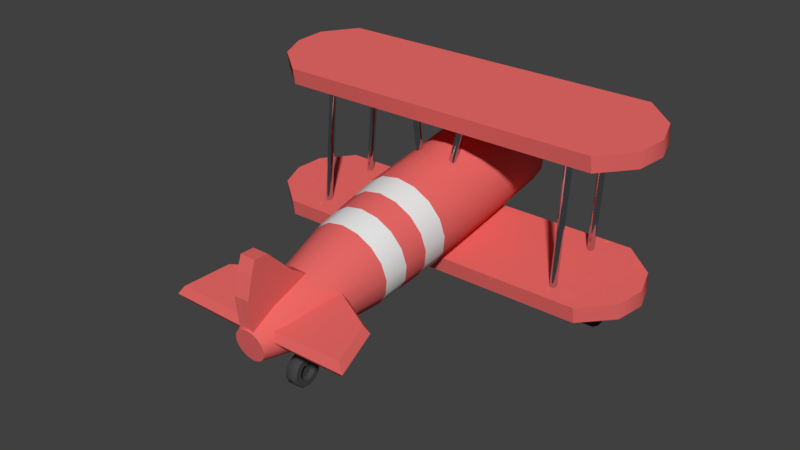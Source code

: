 # Source: Airplane.blend  (saved by Blender 2.78.0; exported with 4.5.12 LTS)
import bpy
from mathutils import Matrix  # noqa: F401  (used for matrix-valued properties, if any)

bpy.ops.wm.read_factory_settings(use_empty=True)
scene = bpy.context.scene
scene.name = 'Scene'

# ---- collections
col_collection_1 = bpy.data.collections.new('Collection 1'); scene.collection.children.link(col_collection_1)

# ---- materials (node trees are filled in below, after node groups)
mat_red = bpy.data.materials.new('Red')
mat_red.alpha_threshold = 0.0
mat_red.diffuse_color = (0.8, 0.1401, 0.1319, 1.0)
mat_red.roughness = 0.5
mat_metal = bpy.data.materials.new('Metal')
mat_metal.alpha_threshold = 0.0
mat_metal.diffuse_color = (0.615, 0.6765, 0.7357, 1.0)
mat_metal.roughness = 0.5
mat_metal.specular_intensity = 1.0
mat_darkgrey = bpy.data.materials.new('DarkGrey')
mat_darkgrey.alpha_threshold = 0.0
mat_darkgrey.diffuse_color = (0.06072, 0.06072, 0.06072, 1.0)
mat_darkgrey.roughness = 0.5
mat_white = bpy.data.materials.new('White')
mat_white.alpha_threshold = 0.0
mat_white.roughness = 0.5

# ---- node groups
ng_auto_smooth = bpy.data.node_groups.new('Auto Smooth', 'GeometryNodeTree')
_s = ng_auto_smooth.interface.new_socket(name='Geometry', in_out='OUTPUT', socket_type='NodeSocketGeometry')
_s = ng_auto_smooth.interface.new_socket(name='Geometry', in_out='INPUT', socket_type='NodeSocketGeometry')
_s = ng_auto_smooth.interface.new_socket(name='Angle', in_out='INPUT', socket_type='NodeSocketFloat')
_s.subtype = 'ANGLE'
_s.min_value = 0.0
_s.max_value = 3.142
ng_auto_smooth.is_modifier = True
_N = ng_auto_smooth.nodes; _L = ng_auto_smooth.links
n0 = _N.new('NodeGroupOutput'); n0.name = 'Group Output'; n0.location = (480, -100)
n1 = _N.new('NodeGroupInput'); n1.name = 'Group Input'; n1.location = (-420, -300)
n2 = _N.new('NodeGroupInput'); n2.name = 'Group Input.001'; n2.location = (-60, -100)
n3 = _N.new('GeometryNodeSetShadeSmooth'); n3.name = 'Set Shade Smooth'; n3.location = (120, -100)
n3.domain = 'EDGE'
n4 = _N.new('GeometryNodeSetShadeSmooth'); n4.name = 'Set Shade Smooth.001'; n4.location = (300, -100)
n5 = _N.new('GeometryNodeInputMeshEdgeAngle'); n5.name = 'Edge Angle'; n5.location = (-420, -220)
n6 = _N.new('GeometryNodeInputEdgeSmooth'); n6.name = 'Is Edge Smooth'; n6.location = (-60, -160)
n7 = _N.new('GeometryNodeInputShadeSmooth'); n7.name = 'Is Face Smooth'; n7.location = (-240, -340)
n8 = _N.new('FunctionNodeBooleanMath'); n8.name = 'Boolean Math'; n8.location = (-60, -220)
n9 = _N.new('FunctionNodeCompare'); n9.name = 'Compare'; n9.location = (-240, -180)
n9.operation = 'LESS_EQUAL'
_L.new(n5.outputs[0], n9.inputs[0])
_L.new(n4.outputs[0], n0.inputs[0])
_L.new(n1.outputs[1], n9.inputs[1])
_L.new(n9.outputs[0], n8.inputs[0])
_L.new(n7.outputs[0], n8.inputs[1])
_L.new(n2.outputs[0], n3.inputs[0])
_L.new(n6.outputs[0], n3.inputs[1])
_L.new(n3.outputs[0], n4.inputs[0])
_L.new(n8.outputs[0], n3.inputs[2])
n0.is_active_output = True

# ---- material node trees
mat_metal.use_nodes = True; mat_metal.node_tree.nodes.clear()
_N = mat_metal.node_tree.nodes; _L = mat_metal.node_tree.links
n0 = _N.new('ShaderNodeOutputMaterial'); n0.name = 'Material Output'; n0.location = (300, 300)
n1 = _N.new('ShaderNodeBsdfAnisotropic'); n1.name = 'Glossy BSDF'; n1.location = (10, 300)
n1.distribution = 'GGX'
n1.inputs[0].default_value = (0.615, 0.6765, 0.7357, 1.0)
n1.inputs[1].default_value = 0.0
_L.new(n1.outputs[0], n0.inputs[0])
n0.is_active_output = True

# ---- world
world_world = bpy.data.worlds.new('World'); scene.world = world_world
world_world.color = (0.05088, 0.05088, 0.05088)
world_world.use_sun_shadow = False
world_world.sun_shadow_jitter_overblur = 0.0
world_world.cycles.sampling_method = 'MANUAL'

# ---- meshes
me_cube_000 = bpy.data.meshes.new('Cube.000')
me_cube_000.from_pydata([(0.094, -0.4296, -0.4235), (0.094, -0.3664, 0.4855), (0.094, 0.3021, 0.05311), (0.094, 0.1016, 0.1809), (0.094, -0.4822, 0.08446), (0.094, -0.2033, 0.4837), (0.094, -0.4165, 0.3384), (0.094, -0.09886, -0.208), (0.094, -0.2183, 0.1133), (0.094, -0.3201, 0.3801), (2.235e-08, 0.3033, 0.05379), (2.98e-08, -0.4284, -0.4228), (2.98e-08, -0.3652, 0.4856), (3.725e-08, -0.4809, 0.0848), (1.863e-08, 0.1028, 0.1816), (3.725e-08, -0.4152, 0.3386), (2.608e-08, -0.2021, 0.484), (2.794e-08, -0.09763, -0.2074)], [], [(5, 1, 6, 9), (17, 7, 0, 11), (7, 8, 4, 0), (10, 14, 3, 2), (8, 9, 6, 4), (14, 16, 5, 3), (3, 5, 9, 8), (2, 3, 8, 7), (10, 2, 7, 17), (4, 6, 15, 13), (0, 4, 13, 11), (5, 16, 12, 1), (6, 1, 12, 15)])
me_cube_000.materials.append(mat_red)
me_cube_000.materials.append(mat_metal)
me_cube_000.use_remesh_preserve_volume = False
me_cube_000.use_remesh_preserve_attributes = False
me_cube_000.use_mirror_vertex_groups = False
me_cube_000.update()
me_cylinder_006 = bpy.data.meshes.new('Cylinder.006')
me_cylinder_006.from_pydata([(-0.2389, 0.8621, 1.192e-07), (0.2389, 0.8621, 0.0), (0.866, 0.2242, -1.192e-07), (0.6272, 0.6379, 0.0), (0.6272, -0.6379, -2.384e-07), (0.866, -0.2242, -2.384e-07), (-0.2389, -0.8621, 0.0), (0.2389, -0.8621, -1.192e-07), (-0.866, -0.2242, 1.192e-07), (-0.6272, -0.6379, 0.0), (-0.6272, 0.6379, 2.384e-07), (-0.866, 0.2242, 2.384e-07), (0.1241, 0.4479, 0.341), (-0.1241, 0.4479, 0.341), (0.45, 0.1165, 0.341), (0.3258, 0.3314, 0.341), (0.3258, -0.3314, 0.341), (0.45, -0.1165, 0.341), (-0.1241, -0.4479, 0.341), (0.1241, -0.4479, 0.341), (-0.45, -0.1165, 0.341), (-0.3258, -0.3314, 0.341), (-0.3258, 0.3314, 0.341), (-0.45, 0.1165, 0.341), (-2.484e-08, -1.552e-08, 0.341), (0.2254, 0.8135, 1.79), (0.2389, 0.8621, 1.46), (-0.2389, 0.8621, 1.46), (-0.2254, 0.8135, 1.79), (0.8172, 0.2115, 1.79), (0.866, 0.2242, 1.46), (0.6272, 0.6379, 1.46), (0.5918, 0.602, 1.79), (0.5918, -0.602, 1.79), (0.6272, -0.6379, 1.46), (0.866, -0.2242, 1.46), (0.8172, -0.2115, 1.79), (-0.2254, -0.8135, 1.79), (-0.2389, -0.8621, 1.46), (0.2389, -0.8621, 1.46), (0.2254, -0.8135, 1.79), (-0.8172, -0.2115, 1.79), (-0.866, -0.2242, 1.46), (-0.6272, -0.6379, 1.46), (-0.5918, -0.602, 1.79), (-0.5918, 0.602, 1.79), (-0.6272, 0.6379, 1.46), (-0.866, 0.2242, 1.46), (-0.8172, 0.2115, 1.79), (0.1241, 0.4479, 1.654), (0.1376, 0.4965, 1.79), (-0.1376, 0.4965, 1.79), (-0.1241, 0.4479, 1.654), (0.45, 0.1165, 1.654), (0.4988, 0.1291, 1.79), (0.3612, 0.3674, 1.79), (0.3258, 0.3314, 1.654), (0.3258, -0.3314, 1.654), (0.3612, -0.3674, 1.79), (0.4988, -0.1291, 1.79), (0.45, -0.1165, 1.654), (-0.1241, -0.4479, 1.654), (-0.1376, -0.4965, 1.79), (0.1376, -0.4965, 1.79), (0.1241, -0.4479, 1.654), (-0.45, -0.1165, 1.654), (-0.4988, -0.1291, 1.79), (-0.3612, -0.3674, 1.79), (-0.3258, -0.3314, 1.654), (-0.3258, 0.3314, 1.654), (-0.3612, 0.3674, 1.79), (-0.4988, 0.1291, 1.79), (-0.45, 0.1165, 1.654)], [], [(28, 45, 70, 51), (34, 4, 5, 35), (38, 6, 7, 39), (42, 8, 9, 43), (30, 2, 3, 31), (32, 25, 50, 55), (0, 27, 26, 1), (49, 52, 13, 12), (48, 41, 66, 71), (44, 37, 62, 67), (40, 33, 58, 63), (36, 29, 54, 59), (45, 48, 71, 70), (33, 36, 59, 58), (4, 34, 39, 7), (1, 26, 31, 3), (8, 42, 47, 11), (37, 40, 63, 62), (10, 46, 27, 0), (2, 30, 35, 5), (41, 44, 67, 66), (6, 38, 43, 9), (29, 32, 55, 54), (46, 10, 11, 47), (64, 57, 16, 19), (61, 64, 19, 18), (52, 69, 22, 13), (68, 61, 18, 21), (65, 68, 21, 20), (56, 49, 12, 15), (53, 56, 15, 14), (72, 65, 20, 23), (69, 72, 23, 22), (60, 53, 14, 17), (57, 60, 17, 16), (17, 14, 24), (22, 23, 24), (16, 17, 24), (19, 16, 24), (15, 12, 24), (18, 19, 24), (21, 18, 24), (12, 13, 24), (13, 22, 24), (20, 21, 24), (23, 20, 24), (14, 15, 24), (28, 25, 26, 27), (32, 29, 30, 31), (36, 33, 34, 35), (40, 37, 38, 39), (44, 41, 42, 43), (48, 45, 46, 47), (25, 32, 31, 26), (45, 28, 27, 46), (29, 36, 35, 30), (33, 40, 39, 34), (37, 44, 43, 38), (41, 48, 47, 42), (52, 49, 50, 51), (56, 53, 54, 55), (60, 57, 58, 59), (64, 61, 62, 63), (68, 65, 66, 67), (72, 69, 70, 71), (49, 56, 55, 50), (69, 52, 51, 70), (53, 60, 59, 54), (57, 64, 63, 58), (61, 68, 67, 62), (65, 72, 71, 66), (25, 28, 51, 50)])
me_cylinder_006.polygons.foreach_set('use_smooth', [True] * 72)
_k = set([(12, 13), (12, 15), (13, 22), (14, 15), (14, 17), (16, 17), (16, 19), (18, 19), (18, 21), (20, 21), (20, 23), (22, 23)])
me_cylinder_006.attributes.new('sharp_edge', 'BOOLEAN', 'EDGE').data.foreach_set('value', [ (min(e.vertices), max(e.vertices)) in _k for e in me_cylinder_006.edges])
me_cylinder_006.materials.append(mat_darkgrey)
me_cylinder_006.use_remesh_preserve_volume = False
me_cylinder_006.use_remesh_preserve_attributes = False
me_cylinder_006.use_mirror_vertex_groups = False
me_cylinder_006.update()
me_cylinder_004 = bpy.data.meshes.new('Cylinder.004')
me_cylinder_004.from_pydata([(0.0, 0.7293, -0.7293), (-3.427e-06, 1.363, 0.606), (0.6316, 0.3646, -0.7293), (0.6316, 0.9981, 0.606), (0.6316, -0.3646, -0.7293), (0.6316, 0.2688, 0.606), (-6.376e-08, -0.7293, -0.7293), (-3.491e-06, -0.09584, 0.606), (-0.6316, -0.3646, -0.7293), (-0.6316, 0.2688, 0.606), (-0.6316, 0.3646, -0.7293), (-0.6316, 0.9981, 0.606)], [], [(0, 1, 3, 2), (2, 3, 5, 4), (4, 5, 7, 6), (6, 7, 9, 8), (3, 1, 11, 9, 7, 5), (8, 9, 11, 10), (10, 11, 1, 0), (0, 2, 4, 6, 8, 10)])
me_cylinder_004.materials.append(mat_metal)
me_cylinder_004.use_remesh_preserve_volume = False
me_cylinder_004.use_remesh_preserve_attributes = False
me_cylinder_004.use_mirror_vertex_groups = False
me_cylinder_004.update()
me_cube_003 = bpy.data.meshes.new('Cube.003')
me_cube_003.from_pydata([(2.0, -0.8227, -1.0), (2.0, -0.8227, 1.0), (2.462, 0.0, -1.0), (2.462, -5.96e-08, 1.0), (0.0, -0.8227, -1.0), (0.0, -0.8227, 1.0), (0.0, -5.96e-08, 1.0), (0.0, 0.0, -1.0), (2.371, -0.4182, 1.0), (2.371, -0.4182, -1.0), (0.0, -0.4182, 1.0), (0.0, -0.4182, -1.0)], [], [(9, 8, 1, 0), (11, 9, 0, 4), (2, 3, 8, 9), (5, 4, 0, 1), (3, 6, 10, 8), (7, 2, 9, 11), (8, 10, 5, 1)])
me_cube_003.polygons.foreach_set('use_smooth', [True] * 7)
me_cube_003.materials.append(mat_red)
me_cube_003.use_remesh_preserve_volume = False
me_cube_003.use_remesh_preserve_attributes = False
me_cube_003.use_mirror_vertex_groups = False
me_cube_003.update()
me_cylinder = bpy.data.meshes.new('Cylinder')
me_cylinder.from_pydata([(0.03693, -2.515, -0.7365), (-0.02472, 1.498, -0.3247), (0.1554, -2.517, -0.7139), (0.1922, 1.494, -0.2832), (0.2561, -2.527, -0.6484), (0.3767, 1.476, -0.1632), (0.3238, -2.543, -0.5499), (0.5008, 1.446, 0.01724), (0.3482, -2.563, -0.4334), (0.5454, 1.41, 0.2305), (0.3255, -2.583, -0.3167), (0.5039, 1.373, 0.4443), (0.2593, -2.601, -0.2176), (0.3825, 1.34, 0.6259), (0.1595, -2.614, -0.151), (0.1997, 1.317, 0.7477), (0.04138, -2.62, -0.1273), (-0.01658, 1.306, 0.7912), (-0.07707, -2.618, -0.1499), (-0.2335, 1.31, 0.7498), (-0.1778, -2.608, -0.2155), (-0.418, 1.329, 0.6297), (-0.2455, -2.592, -0.314), (-0.5421, 1.358, 0.4493), (-0.2699, -2.572, -0.4304), (-0.5867, 1.394, 0.236), (-0.2472, -2.552, -0.5471), (-0.5452, 1.431, 0.0223), (-0.181, -2.534, -0.6463), (-0.4238, 1.464, -0.1593), (-0.08118, -2.521, -0.7128), (-0.241, 1.488, -0.2811), (0.02984, -2.096, -0.7376), (0.01652, -1.347, -0.7346), (0.001581, -0.4309, -0.6382), (-0.01154, 0.522, -0.4923), (0.2054, 0.5178, -0.4509), (0.2185, -0.4351, -0.5968), (0.2124, -1.351, -0.6973), (0.1761, -2.099, -0.7096), (0.3899, 0.4997, -0.3308), (0.403, -0.4532, -0.4768), (0.379, -1.367, -0.5889), (0.3006, -2.111, -0.6287), (0.5139, 0.4703, -0.1504), (0.5271, -0.4826, -0.2966), (0.491, -1.394, -0.4262), (0.3842, -2.131, -0.507), (0.5586, 0.4343, 0.06286), (0.5717, -0.5186, -0.08342), (0.5313, -1.426, -0.2337), (0.4143, -2.155, -0.3632), (0.5171, 0.397, 0.2766), (0.5302, -0.5559, 0.1301), (0.4938, -1.46, -0.04093), (0.3863, -2.18, -0.2191), (0.3957, 0.3641, 0.4582), (0.4088, -0.5888, 0.3116), (0.3842, -1.49, 0.1229), (0.3045, -2.202, -0.09668), (0.2129, 0.3407, 0.58), (0.226, -0.6122, 0.4333), (0.2192, -1.511, 0.2328), (0.1812, -2.218, -0.01453), (-0.003396, 0.3303, 0.6235), (0.009725, -0.6226, 0.4768), (0.02387, -1.52, 0.272), (0.03533, -2.225, 0.01481), (-0.2203, 0.3345, 0.5821), (-0.2072, -0.6184, 0.4354), (-0.172, -1.516, 0.2347), (-0.111, -2.222, -0.01313), (-0.4048, 0.3526, 0.462), (-0.3917, -0.6002, 0.3154), (-0.3386, -1.5, 0.1263), (-0.2354, -2.21, -0.09408), (-0.5289, 0.382, 0.2816), (-0.5158, -0.5709, 0.1351), (-0.4506, -1.473, -0.03643), (-0.3191, -2.19, -0.2157), (-0.5735, 0.418, 0.06833), (-0.5604, -0.5349, -0.07802), (-0.4909, -1.441, -0.2289), (-0.3492, -2.166, -0.3596), (-0.532, 0.4553, -0.1454), (-0.5189, -0.4976, -0.2916), (-0.4534, -1.407, -0.4217), (-0.3212, -2.141, -0.5037), (-0.4106, 0.4882, -0.327), (-0.3975, -0.4647, -0.473), (-0.3438, -1.378, -0.5855), (-0.2393, -2.119, -0.6261), (-0.2279, 0.5116, -0.4488), (-0.2147, -0.4413, -0.5948), (-0.1788, -1.356, -0.6954), (-0.1161, -2.103, -0.7082), (0.1491, 1.634, -0.1568), (-0.02607, 1.637, -0.1902), (0.2982, 1.619, -0.05979), (0.3983, 1.596, 0.08592), (0.4344, 1.566, 0.2582), (0.4008, 1.536, 0.4308), (0.3028, 1.51, 0.5775), (0.1552, 1.491, 0.6759), (-0.01949, 1.482, 0.711), (-0.1947, 1.486, 0.6775), (-0.3437, 1.5, 0.5806), (-0.4439, 1.524, 0.4349), (-0.4799, 1.553, 0.2626), (-0.4464, 1.583, 0.09), (-0.3484, 1.61, -0.05666), (-0.2008, 1.629, -0.1551), (0.04239, -2.856, -0.6731), (0.1149, -2.857, -0.6592), (0.1765, -2.863, -0.6191), (0.2179, -2.873, -0.5589), (0.2328, -2.885, -0.4876), (0.219, -2.897, -0.4162), (0.1784, -2.908, -0.3556), (0.1174, -2.916, -0.3149), (0.04511, -2.92, -0.3004), (-0.02735, -2.918, -0.3142), (-0.08899, -2.912, -0.3543), (-0.1304, -2.902, -0.4146), (-0.1453, -2.89, -0.4858), (-0.1315, -2.878, -0.5572), (-0.09091, -2.867, -0.6179), (-0.02987, -2.859, -0.6585), (0.1024, 1.614, -0.04342), (-0.02518, 1.616, -0.06778), (0.211, 1.603, 0.0272), (0.2839, 1.586, 0.1333), (0.3102, 1.565, 0.2588), (0.2858, 1.543, 0.3845), (0.2144, 1.523, 0.4913), (0.1069, 1.51, 0.563), (-0.02039, 1.503, 0.5886), (-0.148, 1.506, 0.5642), (-0.2565, 1.517, 0.4936), (-0.3295, 1.534, 0.3875), (-0.3557, 1.555, 0.262), (-0.3313, 1.577, 0.1363), (-0.2599, 1.596, 0.02948), (-0.1524, 1.61, -0.04219), (0.08935, 1.473, -0.03043), (-0.02307, 1.475, -0.0519), (0.185, 1.463, 0.03178), (0.2493, 1.448, 0.1253), (0.2724, 1.429, 0.2358), (0.2509, 1.41, 0.3466), (0.188, 1.393, 0.4407), (0.09325, 1.381, 0.5038), (-0.01885, 1.375, 0.5264), (-0.1313, 1.378, 0.5049), (-0.2269, 1.387, 0.4427), (-0.2912, 1.402, 0.3492), (-0.3143, 1.421, 0.2387), (-0.2928, 1.44, 0.1279), (-0.2299, 1.457, 0.03379), (-0.1352, 1.469, -0.02935), (0.0293, 1.447, 0.1153), (-0.02192, 1.448, 0.1055), (0.07287, 1.442, 0.1436), (0.1022, 1.436, 0.1862), (0.1127, 1.427, 0.2366), (0.1029, 1.418, 0.2871), (0.07423, 1.41, 0.3299), (0.03108, 1.405, 0.3587), (-0.02, 1.402, 0.369), (-0.07123, 1.403, 0.3592), (-0.1148, 1.408, 0.3309), (-0.1441, 1.415, 0.2883), (-0.1546, 1.423, 0.2379), (-0.1448, 1.432, 0.1874), (-0.1162, 1.44, 0.1445), (-0.073, 1.445, 0.1158), (0.02454, 1.799, 0.1759), (-0.02669, 1.8, 0.1661), (0.06811, 1.795, 0.2042), (0.0974, 1.788, 0.2468), (0.1079, 1.78, 0.2972), (0.09813, 1.771, 0.3477), (0.06947, 1.763, 0.3906), (0.02632, 1.758, 0.4193), (-0.02476, 1.755, 0.4296), (-0.07599, 1.756, 0.4198), (-0.1196, 1.76, 0.3915), (-0.1488, 1.767, 0.3489), (-0.1594, 1.776, 0.2985), (-0.1496, 1.785, 0.248), (-0.1209, 1.792, 0.2052), (-0.07777, 1.798, 0.1764), (0.01154, -1.042, -0.7025), (0.006562, -0.7363, -0.6704), (0.2165, -0.7403, -0.6303), (0.2144, -1.046, -0.6638), (0.395, -0.7579, -0.5142), (0.387, -1.063, -0.5516), (0.515, -0.7863, -0.3398), (0.503, -1.09, -0.383), (0.5582, -0.8211, -0.1335), (0.5448, -1.124, -0.1836), (0.518, -0.8572, 0.07311), (0.5059, -1.159, 0.01609), (0.4006, -0.889, 0.2487), (0.3924, -1.189, 0.1858), (0.2237, -0.9117, 0.3665), (0.2215, -1.211, 0.2996), (0.01444, -0.9217, 0.4085), (0.01916, -1.221, 0.3403), (-0.1955, -0.9177, 0.3685), (-0.1837, -1.217, 0.3016), (-0.374, -0.9001, 0.2524), (-0.3563, -1.2, 0.1894), (-0.494, -0.8718, 0.07794), (-0.4723, -1.173, 0.02076), (-0.5372, -0.8369, -0.1283), (-0.5141, -1.139, -0.1786), (-0.497, -0.8008, -0.3349), (-0.4752, -1.104, -0.3783), (-0.3796, -0.769, -0.5105), (-0.3617, -1.073, -0.548), (-0.2027, -0.7463, -0.6283), (-0.1908, -1.051, -0.6618)], [], [(35, 1, 3, 36), (36, 3, 5, 40), (40, 5, 7, 44), (44, 7, 9, 48), (48, 9, 11, 52), (52, 11, 13, 56), (56, 13, 15, 60), (60, 15, 17, 64), (64, 17, 19, 68), (68, 19, 21, 72), (72, 21, 23, 76), (76, 23, 25, 80), (80, 25, 27, 84), (84, 27, 29, 88), (31, 29, 110, 111), (88, 29, 31, 92), (92, 31, 1, 35), (4, 6, 115, 114), (30, 95, 32, 0), (95, 94, 33, 32), (222, 93, 34, 193), (93, 92, 35, 34), (28, 91, 95, 30), (91, 90, 94, 95), (220, 89, 93, 222), (89, 88, 92, 93), (26, 87, 91, 28), (87, 86, 90, 91), (218, 85, 89, 220), (85, 84, 88, 89), (24, 83, 87, 26), (83, 82, 86, 87), (216, 81, 85, 218), (81, 80, 84, 85), (22, 79, 83, 24), (79, 78, 82, 83), (214, 77, 81, 216), (77, 76, 80, 81), (20, 75, 79, 22), (75, 74, 78, 79), (212, 73, 77, 214), (73, 72, 76, 77), (18, 71, 75, 20), (71, 70, 74, 75), (210, 69, 73, 212), (69, 68, 72, 73), (16, 67, 71, 18), (67, 66, 70, 71), (208, 65, 69, 210), (65, 64, 68, 69), (14, 63, 67, 16), (63, 62, 66, 67), (206, 61, 65, 208), (61, 60, 64, 65), (12, 59, 63, 14), (59, 58, 62, 63), (204, 57, 61, 206), (57, 56, 60, 61), (10, 55, 59, 12), (55, 54, 58, 59), (202, 53, 57, 204), (53, 52, 56, 57), (8, 51, 55, 10), (51, 50, 54, 55), (200, 49, 53, 202), (49, 48, 52, 53), (6, 47, 51, 8), (47, 46, 50, 51), (198, 45, 49, 200), (45, 44, 48, 49), (4, 43, 47, 6), (43, 42, 46, 47), (196, 41, 45, 198), (41, 40, 44, 45), (2, 39, 43, 4), (39, 38, 42, 43), (194, 37, 41, 196), (37, 36, 40, 41), (0, 32, 39, 2), (32, 33, 38, 39), (193, 34, 37, 194), (34, 35, 36, 37), (102, 101, 133, 134), (7, 5, 98, 99), (17, 15, 103, 104), (27, 25, 108, 109), (3, 1, 97, 96), (13, 11, 101, 102), (23, 21, 106, 107), (1, 31, 111, 97), (9, 7, 99, 100), (19, 17, 104, 105), (29, 27, 109, 110), (5, 3, 96, 98), (15, 13, 102, 103), (25, 23, 107, 108), (11, 9, 100, 101), (21, 19, 105, 106), (112, 113, 114, 115, 116, 117, 118, 119, 120, 121, 122, 123, 124, 125, 126, 127), (14, 16, 120, 119), (0, 2, 113, 112), (24, 26, 125, 124), (10, 12, 118, 117), (20, 22, 123, 122), (30, 0, 112, 127), (6, 8, 116, 115), (16, 18, 121, 120), (26, 28, 126, 125), (2, 4, 114, 113), (12, 14, 119, 118), (22, 24, 124, 123), (8, 10, 117, 116), (18, 20, 122, 121), (28, 30, 127, 126), (129, 143, 159, 145), (110, 109, 141, 142), (103, 102, 134, 135), (111, 110, 142, 143), (104, 103, 135, 136), (96, 97, 129, 128), (97, 111, 143, 129), (105, 104, 136, 137), (98, 96, 128, 130), (106, 105, 137, 138), (99, 98, 130, 131), (107, 106, 138, 139), (100, 99, 131, 132), (108, 107, 139, 140), (101, 100, 132, 133), (109, 108, 140, 141), (158, 157, 173, 174), (137, 136, 152, 153), (130, 128, 144, 146), (138, 137, 153, 154), (131, 130, 146, 147), (139, 138, 154, 155), (132, 131, 147, 148), (140, 139, 155, 156), (133, 132, 148, 149), (141, 140, 156, 157), (134, 133, 149, 150), (142, 141, 157, 158), (135, 134, 150, 151), (143, 142, 158, 159), (136, 135, 151, 152), (128, 129, 145, 144), (164, 163, 179, 180), (151, 150, 166, 167), (159, 158, 174, 175), (152, 151, 167, 168), (144, 145, 161, 160), (145, 159, 175, 161), (153, 152, 168, 169), (146, 144, 160, 162), (154, 153, 169, 170), (147, 146, 162, 163), (155, 154, 170, 171), (148, 147, 163, 164), (156, 155, 171, 172), (149, 148, 164, 165), (157, 156, 172, 173), (150, 149, 165, 166), (176, 177, 191, 190, 189, 188, 187, 186, 185, 184, 183, 182, 181, 180, 179, 178), (172, 171, 187, 188), (165, 164, 180, 181), (173, 172, 188, 189), (166, 165, 181, 182), (174, 173, 189, 190), (167, 166, 182, 183), (175, 174, 190, 191), (168, 167, 183, 184), (160, 161, 177, 176), (161, 175, 191, 177), (169, 168, 184, 185), (162, 160, 176, 178), (170, 169, 185, 186), (163, 162, 178, 179), (171, 170, 186, 187), (33, 192, 195, 38), (192, 193, 194, 195), (38, 195, 197, 42), (195, 194, 196, 197), (42, 197, 199, 46), (197, 196, 198, 199), (46, 199, 201, 50), (199, 198, 200, 201), (50, 201, 203, 54), (201, 200, 202, 203), (54, 203, 205, 58), (203, 202, 204, 205), (58, 205, 207, 62), (205, 204, 206, 207), (62, 207, 209, 66), (207, 206, 208, 209), (66, 209, 211, 70), (209, 208, 210, 211), (70, 211, 213, 74), (211, 210, 212, 213), (74, 213, 215, 78), (213, 212, 214, 215), (78, 215, 217, 82), (215, 214, 216, 217), (82, 217, 219, 86), (217, 216, 218, 219), (86, 219, 221, 90), (219, 218, 220, 221), (90, 221, 223, 94), (221, 220, 222, 223), (94, 223, 192, 33), (223, 222, 193, 192)])
me_cylinder.polygons.foreach_set('use_smooth', [True] * 210)
me_cylinder.polygons.foreach_set('material_index', [0, 0, 0, 0, 0, 0, 0, 0, 0, 0, 0, 0, 0, 0, 1, 0, 0, 0, 0, 0, 2, 0, 0, 0, 2, 0, 0, 0, 2, 0, 0, 0, 2, 0, 0, 0, 2, 0, 0, 0, 2, 0, 0, 0, 2, 0, 0, 0, 2, 0, 0, 0, 2, 0, 0, 0, 2, 0, 0, 0, 2, 0, 0, 0, 2, 0, 0, 0, 2, 0, 0, 0, 2, 0, 0, 0, 2, 0, 0, 0, 2, 0, 1, 1, 1, 1, 1, 1, 1, 1, 1, 1, 1, 1, 1, 1, 1, 1, 0, 0, 0, 0, 0, 0, 0, 0, 0, 0, 0, 0, 0, 0, 0, 0, 1, 1, 1, 1, 1, 1, 1, 1, 1, 1, 1, 1, 1, 1, 1, 1, 1, 1, 1, 1, 1, 1, 1, 1, 1, 1, 1, 1, 1, 1, 1, 1, 1, 1, 1, 1, 1, 1, 1, 1, 1, 1, 1, 1, 1, 1, 1, 1, 1, 1, 1, 1, 1, 1, 1, 1, 1, 1, 1, 1, 1, 1, 1, 1, 2, 0, 2, 0, 2, 0, 2, 0, 2, 0, 2, 0, 2, 0, 2, 0, 2, 0, 2, 0, 2, 0, 2, 0, 2, 0, 2, 0, 2, 0, 2, 0])
_k = set([(112, 113), (112, 127), (113, 114), (114, 115), (115, 116), (116, 117), (117, 118), (118, 119), (119, 120), (120, 121), (121, 122), (122, 123), (123, 124), (124, 125), (125, 126), (126, 127)])
me_cylinder.attributes.new('sharp_edge', 'BOOLEAN', 'EDGE').data.foreach_set('value', [ (min(e.vertices), max(e.vertices)) in _k for e in me_cylinder.edges])
me_cylinder.materials.append(mat_red)
me_cylinder.materials.append(mat_metal)
me_cylinder.materials.append(mat_white)
me_cylinder.use_remesh_preserve_volume = False
me_cylinder.use_remesh_preserve_attributes = False
me_cylinder.use_mirror_vertex_groups = False
me_cylinder.update()
me_cube_005 = bpy.data.meshes.new('Cube.005')
me_cube_005.from_pydata([(-0.4221, -0.3715, 0.02674), (0.4969, -0.3595, 0.02895), (-0.4343, 0.5327, 0.1943), (0.3615, 0.1347, 0.1205), (-0.4234, -0.3397, -0.1585), (0.4969, -0.3277, -0.1563), (-0.4357, 0.5645, 0.009041), (0.3601, 0.1665, -0.06473), (-0.5006, 0.6313, 0.117), (0.4152, 0.1733, 0.03211), (-0.4865, -0.4092, -0.07583), (0.5718, -0.3954, -0.07329)], [], [(0, 1, 3, 2), (8, 9, 7, 6), (6, 7, 5, 4), (10, 11, 1, 0), (8, 6, 4, 10), (9, 3, 1, 11), (7, 9, 11, 5), (2, 8, 10, 0), (4, 5, 11, 10), (2, 3, 9, 8)])
me_cube_005.materials.append(mat_red)
me_cube_005.materials.append(mat_metal)
me_cube_005.use_remesh_preserve_volume = False
me_cube_005.use_remesh_preserve_attributes = False
me_cube_005.use_mirror_vertex_groups = False
me_cube_005.update()
me_cylinder_001 = bpy.data.meshes.new('Cylinder.001')
me_cylinder_001.from_pydata([(0.0, 1.0, -1.0), (0.0, 1.0, 1.0), (0.866, 0.5, -1.0), (0.866, 0.5, 1.0), (0.866, -0.5, -1.0), (0.866, -0.5, 1.0), (-8.742e-08, -1.0, -1.0), (-8.742e-08, -1.0, 1.0), (-0.866, -0.5, -1.0), (-0.866, -0.5, 1.0), (-0.866, 0.5, -1.0), (-0.866, 0.5, 1.0)], [], [(0, 1, 3, 2), (2, 3, 5, 4), (4, 5, 7, 6), (6, 7, 9, 8), (3, 1, 11, 9, 7, 5), (8, 9, 11, 10), (10, 11, 1, 0), (0, 2, 4, 6, 8, 10)])
me_cylinder_001.polygons.foreach_set('use_smooth', [True] * 8)
me_cylinder_001.materials.append(mat_metal)
me_cylinder_001.use_remesh_preserve_volume = False
me_cylinder_001.use_remesh_preserve_attributes = False
me_cylinder_001.use_mirror_vertex_groups = False
me_cylinder_001.update()

# ---- objects
ob_tailtop_001 = bpy.data.objects.new('TailTop.001', me_cube_000)
ob_wheel_000 = bpy.data.objects.new('Wheel.000', me_cylinder_006)
ob_support_000 = bpy.data.objects.new('Support.000', me_cylinder_004)
ob_planewingup = bpy.data.objects.new('PlaneWingUp', me_cube_003)
ob_planebody = bpy.data.objects.new('PlaneBody', me_cylinder)
ob_tail = bpy.data.objects.new('Tail', me_cube_005)
ob_support_003 = bpy.data.objects.new('Support.003', me_cylinder_001)
ob_support_002 = bpy.data.objects.new('Support.002', me_cylinder_001)
ob_support_001 = bpy.data.objects.new('Support.001', me_cylinder_001)
ob_support = bpy.data.objects.new('Support', me_cylinder_001)
ob_planewingdown = bpy.data.objects.new('PlaneWingDown', me_cube_003)
ob_wheel_001 = bpy.data.objects.new('Wheel.001', me_cylinder_006)
ob_support_004 = bpy.data.objects.new('Support.004', me_cylinder_004)

# ---- transforms, parenting, visibility, modifiers, constraints
ob_tailtop_001.location = (0.02176, -2.554, 1.287)
ob_tailtop_001.lineart.crease_threshold = 0.0
_m = ob_tailtop_001.modifiers.new('Bevel', 'BEVEL')
_m.width = 0.496
_m.width_pct = 0.496
_m.limit_method = 'WEIGHT'
_m.spread = 0.0
_m = ob_tailtop_001.modifiers.new('Mirror', 'MIRROR')
ob_wheel_000.location = (0.01252, -2.267, 0.1682)
ob_wheel_000.rotation_euler = (1.574, 0.6174, 1.582)
ob_wheel_000.scale = (0.2067, 0.2067, 0.04124)
ob_wheel_000.lineart.crease_threshold = 0.0
_m = ob_wheel_000.modifiers.new('Mirror', 'MIRROR')
_m.use_axis = (False, False, True)
_m = ob_wheel_000.modifiers.new('Auto Smooth', 'NODES')
_m.node_group = ng_auto_smooth
_gi = [s.identifier for s in ng_auto_smooth.interface.items_tree if s.item_type == 'SOCKET' and s.in_out == 'INPUT']
_m[_gi[1]] = 0.5236  # Angle
ob_support_000.location = (0.0117, -2.156, 0.4914)
ob_support_000.rotation_euler = (-0.3556, 0.002493, 0.009067)
ob_support_000.scale = (0.05738, 0.05738, 0.3966)
ob_support_000.lineart.crease_threshold = 0.0
ob_planewingup.location = (-0.007266, 0.398, 2.442)
ob_planewingup.rotation_euler = (0.1702, 0.004836, 0.01434)
ob_planewingup.scale = (1.0, 0.7368, 0.1)
ob_planewingup.lineart.crease_threshold = 0.0
_m = ob_planewingup.modifiers.new('Mirror', 'MIRROR')
_m.use_axis = (True, True, False)
_m = ob_planewingup.modifiers.new('Auto Smooth', 'NODES')
_m.node_group = ng_auto_smooth
_gi = [s.identifier for s in ng_auto_smooth.interface.items_tree if s.item_type == 'SOCKET' and s.in_out == 'INPUT']
_m[_gi[1]] = 0.5463  # Angle
ob_planebody.location = (-0.003884, -0.09951, 1.32)
ob_planebody.scale = (1.0, 1.0, 1.0)
ob_planebody.lineart.crease_threshold = 0.0
_m = ob_planebody.modifiers.new('Auto Smooth', 'NODES')
_m.node_group = ng_auto_smooth
_gi = [s.identifier for s in ng_auto_smooth.interface.items_tree if s.item_type == 'SOCKET' and s.in_out == 'INPUT']
_m[_gi[1]] = 0.5236  # Angle
ob_tail.location = (0.5672, -2.472, 0.9831)
ob_tail.scale = (1.0, 1.0, 1.0)
ob_tail.lineart.crease_threshold = 0.0
_m = ob_tail.modifiers.new('Mirror', 'MIRROR')
_m.mirror_object = ob_planebody
ob_support_003.location = (0.2302, -0.05676, 1.857)
ob_support_003.rotation_euler = (-0.08756, 0.2139, 0.05085)
ob_support_003.scale = (0.04162, 0.04162, 0.5741)
ob_support_003.lineart.crease_threshold = 0.0
_m = ob_support_003.modifiers.new('Mirror', 'MIRROR')
_m.mirror_object = ob_planebody
ob_support_002.location = (0.2183, 0.7316, 1.737)
ob_support_002.rotation_euler = (-0.08756, 0.2139, 0.05085)
ob_support_002.scale = (0.04162, 0.04162, 0.826)
ob_support_002.lineart.crease_threshold = 0.0
_m = ob_support_002.modifiers.new('Mirror', 'MIRROR')
_m.mirror_object = ob_planebody
ob_support_001.location = (1.624, -0.006209, 1.6)
ob_support_001.rotation_euler = (-0.09157, 0.004836, 0.01434)
ob_support_001.scale = (0.04162, 0.04162, 0.826)
ob_support_001.lineart.crease_threshold = 0.0
_m = ob_support_001.modifiers.new('Mirror', 'MIRROR')
_m.mirror_object = ob_planebody
ob_support.location = (1.614, 0.7516, 1.73)
ob_support.rotation_euler = (-0.09157, 0.004836, 0.01434)
ob_support.scale = (0.04162, 0.04162, 0.826)
ob_support.lineart.crease_threshold = 0.0
_m = ob_support.modifiers.new('Mirror', 'MIRROR')
_m.mirror_object = ob_planebody
ob_planewingdown.location = (-0.01399, 0.3007, 0.7635)
ob_planewingdown.rotation_euler = (0.1702, 0.004836, 0.01434)
ob_planewingdown.scale = (1.0, 0.7368, 0.1)
ob_planewingdown.lineart.crease_threshold = 0.0
_m = ob_planewingdown.modifiers.new('Mirror', 'MIRROR')
_m.use_axis = (True, True, False)
_m = ob_planewingdown.modifiers.new('Auto Smooth', 'NODES')
_m.node_group = ng_auto_smooth
_gi = [s.identifier for s in ng_auto_smooth.interface.items_tree if s.item_type == 'SOCKET' and s.in_out == 'INPUT']
_m[_gi[1]] = 0.5463  # Angle
ob_wheel_001.location = (1.754, 0.6084, 0.2663)
ob_wheel_001.rotation_euler = (1.576, -0.1702, 1.584)
ob_wheel_001.scale = (0.2516, 0.2516, 0.05019)
ob_wheel_001.lineart.crease_threshold = 0.0
_m = ob_wheel_001.modifiers.new('Mirror', 'MIRROR')
_m.use_axis = (False, False, True)
_m = ob_wheel_001.modifiers.new('Mirror.001', 'MIRROR')
_m.mirror_object = ob_planebody
_m = ob_wheel_001.modifiers.new('Auto Smooth', 'NODES')
_m.node_group = ng_auto_smooth
_gi = [s.identifier for s in ng_auto_smooth.interface.items_tree if s.item_type == 'SOCKET' and s.in_out == 'INPUT']
_m[_gi[1]] = 0.5236  # Angle
ob_support_004.location = (1.712, 0.4904, 0.553)
ob_support_004.rotation_euler = (0.4378, -0.1505, 0.0145)
ob_support_004.scale = (0.06617, 0.06617, 0.4573)
ob_support_004.lineart.crease_threshold = 0.0
_m = ob_support_004.modifiers.new('Mirror', 'MIRROR')
_m.mirror_object = ob_planewingdown

# ---- collection membership
col_collection_1.objects.link(ob_tailtop_001)
col_collection_1.objects.link(ob_wheel_000)
col_collection_1.objects.link(ob_support_000)
col_collection_1.objects.link(ob_planewingup)
col_collection_1.objects.link(ob_planebody)
col_collection_1.objects.link(ob_tail)
col_collection_1.objects.link(ob_support_003)
col_collection_1.objects.link(ob_support_002)
col_collection_1.objects.link(ob_support_001)
col_collection_1.objects.link(ob_support)
col_collection_1.objects.link(ob_planewingdown)
col_collection_1.objects.link(ob_wheel_001)
col_collection_1.objects.link(ob_support_004)

# ---- scene / render settings (as saved in the file)
scene.frame_start = 1; scene.frame_end = 250; scene.frame_set(1)
scene.render.engine = 'CYCLES'
scene.render.resolution_percentage = 50
scene.render.dither_intensity = 0.0
scene.cycles.use_denoising = False
scene.cycles.samples = 128
scene.cycles.sampling_pattern = 'TABULATED_SOBOL'
scene.cycles.light_sampling_threshold = 0.0
scene.cycles.use_adaptive_sampling = False
scene.cycles.use_light_tree = False
scene.cycles.blur_glossy = 0.0
scene.cycles.sample_clamp_indirect = 0.0
scene.view_settings.view_transform = 'Standard'
bpy.context.view_layer.update()

# ---- added for rendering (the .blend has no active camera and no usable light): camera, sun
cam_auto = bpy.data.cameras.new('AutoCamera')
cam_auto.lens = 50.0
cam_auto.sensor_width = 36.0
cam_auto.clip_end = 1000.0
ob_auto_camera = bpy.data.objects.new('AutoCamera', cam_auto)
scene.collection.objects.link(ob_auto_camera)
ob_auto_camera.location = (6.91287, -8.97524, 6.74707)
ob_auto_camera.rotation_euler = (1.09748, -7.21219e-08, 0.694738)
scene.camera = ob_auto_camera
light_auto_sun = bpy.data.lights.new('AutoSun', 'SUN')
light_auto_sun.energy = 3.0
light_auto_sun.angle = 0.0523599
ob_auto_sun = bpy.data.objects.new('AutoSun', light_auto_sun)
scene.collection.objects.link(ob_auto_sun)
ob_auto_sun.rotation_euler = (0.872665, 0.174533, 0.523599)
bpy.context.view_layer.update()

